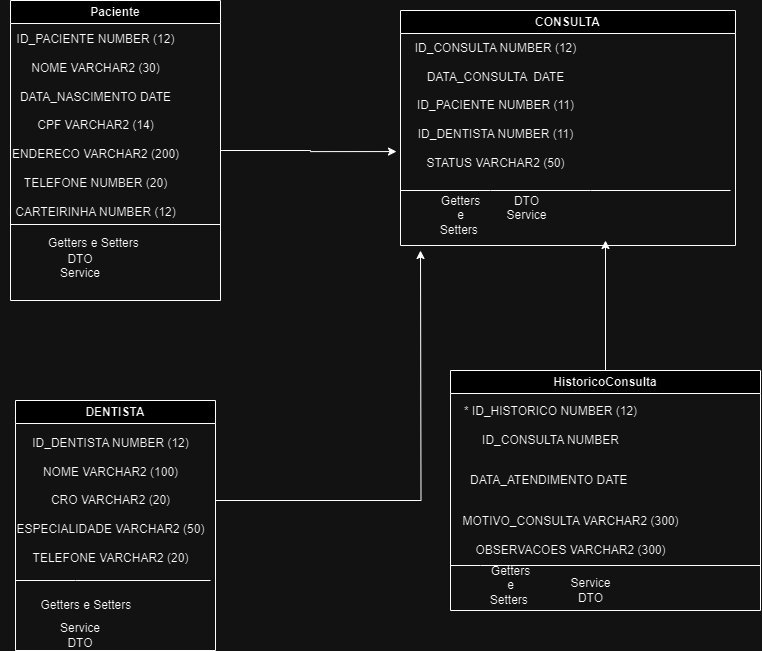

The diagram above was exported from draw.io. Its source (the exported page's mxGraphModel, read from the mxfile embedded in the PNG):
<mxGraphModel dx="1674" dy="780" grid="1" gridSize="10" guides="1" tooltips="1" connect="1" arrows="1" fold="1" page="1" pageScale="1" pageWidth="827" pageHeight="1169" math="0" shadow="0">
  <root>
    <mxCell id="WIyWlLk6GJQsqaUBKTNV-0" />
    <mxCell id="WIyWlLk6GJQsqaUBKTNV-1" parent="WIyWlLk6GJQsqaUBKTNV-0" />
    <mxCell id="g-PTsc57KusbOssv1FgC-5" value="Paciente" style="swimlane;whiteSpace=wrap;html=1;" vertex="1" parent="WIyWlLk6GJQsqaUBKTNV-1">
      <mxGeometry x="10" y="70" width="210" height="300" as="geometry" />
    </mxCell>
    <mxCell id="g-PTsc57KusbOssv1FgC-8" value="&lt;br&gt;ID_PACIENTE NUMBER (12)&lt;div&gt;&lt;br&gt;NOME VARCHAR2 (30)&lt;/div&gt;&lt;div&gt;&lt;br&gt;DATA_NASCIMENTO DATE&lt;/div&gt;&lt;div&gt;&lt;br&gt;CPF VARCHAR2 (14)&lt;/div&gt;&lt;div&gt;&lt;br&gt;ENDERECO VARCHAR2 (200)&lt;/div&gt;&lt;div&gt;&lt;br&gt;&lt;/div&gt;&lt;div&gt;TELEFONE NUMBER (20)&lt;/div&gt;&lt;div&gt;&lt;br&gt;CARTEIRINHA NUMBER (12)&lt;br&gt;&lt;br&gt;&lt;/div&gt;" style="text;html=1;align=center;verticalAlign=middle;resizable=0;points=[];autosize=1;strokeColor=none;fillColor=none;" vertex="1" parent="g-PTsc57KusbOssv1FgC-5">
      <mxGeometry x="-10" y="10" width="190" height="230" as="geometry" />
    </mxCell>
    <mxCell id="zkfFHV4jXpPFQw0GAbJ--9" value="" style="line;html=1;strokeWidth=1;align=left;verticalAlign=middle;spacingTop=-1;spacingLeft=3;spacingRight=3;rotatable=0;labelPosition=right;points=[];portConstraint=eastwest;" parent="g-PTsc57KusbOssv1FgC-5" vertex="1">
      <mxGeometry y="220" width="210" height="8" as="geometry" />
    </mxCell>
    <mxCell id="g-PTsc57KusbOssv1FgC-10" value="Getters e Setters&amp;nbsp;" style="text;html=1;align=center;verticalAlign=middle;whiteSpace=wrap;rounded=0;" vertex="1" parent="g-PTsc57KusbOssv1FgC-5">
      <mxGeometry x="5" y="228" width="160" height="30" as="geometry" />
    </mxCell>
    <mxCell id="g-PTsc57KusbOssv1FgC-11" value="DTO&lt;br&gt;Service&lt;div&gt;&lt;br&gt;&lt;/div&gt;" style="text;html=1;align=center;verticalAlign=middle;whiteSpace=wrap;rounded=0;" vertex="1" parent="g-PTsc57KusbOssv1FgC-5">
      <mxGeometry x="40" y="258" width="60" height="30" as="geometry" />
    </mxCell>
    <mxCell id="g-PTsc57KusbOssv1FgC-12" value="DENTISTA" style="swimlane;whiteSpace=wrap;html=1;" vertex="1" parent="WIyWlLk6GJQsqaUBKTNV-1">
      <mxGeometry x="15" y="470" width="200" height="250" as="geometry" />
    </mxCell>
    <mxCell id="g-PTsc57KusbOssv1FgC-39" style="edgeStyle=orthogonalEdgeStyle;rounded=0;orthogonalLoop=1;jettySize=auto;html=1;" edge="1" parent="g-PTsc57KusbOssv1FgC-12" source="g-PTsc57KusbOssv1FgC-13">
      <mxGeometry relative="1" as="geometry">
        <mxPoint x="405" y="-150" as="targetPoint" />
      </mxGeometry>
    </mxCell>
    <mxCell id="g-PTsc57KusbOssv1FgC-13" value="ID_DENTISTA NUMBER (12)&lt;div&gt;&lt;br&gt;NOME VARCHAR2 (100)&lt;/div&gt;&lt;div&gt;&lt;br&gt;CRO VARCHAR2 (20)&lt;/div&gt;&lt;div&gt;&lt;br&gt;ESPECIALIDADE VARCHAR2 (50)&lt;/div&gt;&lt;div&gt;&lt;br&gt;TELEFONE VARCHAR2 (20)&lt;/div&gt;" style="text;html=1;align=center;verticalAlign=middle;resizable=0;points=[];autosize=1;strokeColor=none;fillColor=none;" vertex="1" parent="g-PTsc57KusbOssv1FgC-12">
      <mxGeometry x="-10" y="30" width="210" height="140" as="geometry" />
    </mxCell>
    <mxCell id="g-PTsc57KusbOssv1FgC-18" value="Getters e Setters&amp;nbsp;" style="text;html=1;align=center;verticalAlign=middle;whiteSpace=wrap;rounded=0;" vertex="1" parent="g-PTsc57KusbOssv1FgC-12">
      <mxGeometry y="190" width="145" height="30" as="geometry" />
    </mxCell>
    <mxCell id="g-PTsc57KusbOssv1FgC-19" value="" style="endArrow=none;html=1;rounded=0;" edge="1" parent="g-PTsc57KusbOssv1FgC-12">
      <mxGeometry width="50" height="50" relative="1" as="geometry">
        <mxPoint y="180" as="sourcePoint" />
        <mxPoint x="195" y="180" as="targetPoint" />
        <Array as="points">
          <mxPoint x="60" y="180" />
        </Array>
      </mxGeometry>
    </mxCell>
    <mxCell id="g-PTsc57KusbOssv1FgC-20" value="Service&lt;div&gt;DTO&lt;/div&gt;" style="text;html=1;align=center;verticalAlign=middle;whiteSpace=wrap;rounded=0;" vertex="1" parent="g-PTsc57KusbOssv1FgC-12">
      <mxGeometry x="35" y="220" width="60" height="30" as="geometry" />
    </mxCell>
    <mxCell id="g-PTsc57KusbOssv1FgC-21" value="CONSULTA" style="swimlane;whiteSpace=wrap;html=1;" vertex="1" parent="WIyWlLk6GJQsqaUBKTNV-1">
      <mxGeometry x="400" y="80" width="335" height="235" as="geometry" />
    </mxCell>
    <mxCell id="g-PTsc57KusbOssv1FgC-22" value="ID_CONSULTA NUMBER (12)&lt;div&gt;&lt;br&gt;DATA_CONSULTA&amp;nbsp; DATE&lt;/div&gt;&lt;div&gt;&lt;br&gt;&lt;/div&gt;&lt;div&gt;ID_PACIENTE NUMBER (11)&lt;/div&gt;&lt;div&gt;&lt;br&gt;ID_DENTISTA NUMBER (11)&lt;/div&gt;&lt;div&gt;&lt;br&gt;STATUS VARCHAR2 (50)&lt;/div&gt;" style="text;html=1;align=center;verticalAlign=middle;resizable=0;points=[];autosize=1;strokeColor=none;fillColor=none;" vertex="1" parent="g-PTsc57KusbOssv1FgC-21">
      <mxGeometry y="25" width="190" height="140" as="geometry" />
    </mxCell>
    <mxCell id="g-PTsc57KusbOssv1FgC-23" value="" style="endArrow=none;html=1;rounded=0;" edge="1" parent="g-PTsc57KusbOssv1FgC-21">
      <mxGeometry width="50" height="50" relative="1" as="geometry">
        <mxPoint y="180" as="sourcePoint" />
        <mxPoint x="330" y="180" as="targetPoint" />
        <Array as="points">
          <mxPoint x="90" y="180" />
          <mxPoint x="190" y="180" />
        </Array>
      </mxGeometry>
    </mxCell>
    <mxCell id="g-PTsc57KusbOssv1FgC-24" value="&lt;span style=&quot;text-wrap: wrap;&quot;&gt;Getters e Setters&amp;nbsp;&lt;/span&gt;" style="text;html=1;align=center;verticalAlign=middle;resizable=0;points=[];autosize=1;strokeColor=none;fillColor=none;" vertex="1" parent="g-PTsc57KusbOssv1FgC-21">
      <mxGeometry y="190" width="120" height="30" as="geometry" />
    </mxCell>
    <mxCell id="g-PTsc57KusbOssv1FgC-26" value="DTO&lt;br&gt;Service&lt;div&gt;&lt;br style=&quot;text-wrap: wrap;&quot;&gt;&lt;/div&gt;" style="text;html=1;align=center;verticalAlign=middle;resizable=0;points=[];autosize=1;strokeColor=none;fillColor=none;" vertex="1" parent="g-PTsc57KusbOssv1FgC-21">
      <mxGeometry x="96" y="175" width="60" height="60" as="geometry" />
    </mxCell>
    <mxCell id="g-PTsc57KusbOssv1FgC-40" style="edgeStyle=orthogonalEdgeStyle;rounded=0;orthogonalLoop=1;jettySize=auto;html=1;" edge="1" parent="WIyWlLk6GJQsqaUBKTNV-1" source="g-PTsc57KusbOssv1FgC-28">
      <mxGeometry relative="1" as="geometry">
        <mxPoint x="605" y="310" as="targetPoint" />
      </mxGeometry>
    </mxCell>
    <mxCell id="g-PTsc57KusbOssv1FgC-28" value="HistoricoConsulta" style="swimlane;whiteSpace=wrap;html=1;" vertex="1" parent="WIyWlLk6GJQsqaUBKTNV-1">
      <mxGeometry x="450" y="440" width="310" height="240" as="geometry" />
    </mxCell>
    <mxCell id="g-PTsc57KusbOssv1FgC-29" value="* ID_HISTORICO NUMBER (12)&lt;br&gt;&lt;br&gt;&lt;div&gt;ID_CONSULTA NUMBER&lt;/div&gt;" style="text;html=1;align=center;verticalAlign=middle;resizable=0;points=[];autosize=1;strokeColor=none;fillColor=none;" vertex="1" parent="g-PTsc57KusbOssv1FgC-28">
      <mxGeometry y="25" width="200" height="60" as="geometry" />
    </mxCell>
    <mxCell id="g-PTsc57KusbOssv1FgC-30" value="DATA_ATENDIMENTO DATE&amp;nbsp;" style="text;html=1;align=center;verticalAlign=middle;resizable=0;points=[];autosize=1;strokeColor=none;fillColor=none;" vertex="1" parent="g-PTsc57KusbOssv1FgC-28">
      <mxGeometry x="10" y="95" width="180" height="30" as="geometry" />
    </mxCell>
    <mxCell id="g-PTsc57KusbOssv1FgC-31" value="MOTIVO_CONSULTA VARCHAR2 (300)&lt;div&gt;&lt;br&gt;OBSERVACOES VARCHAR2 (300)&lt;/div&gt;" style="text;html=1;align=center;verticalAlign=middle;resizable=0;points=[];autosize=1;strokeColor=none;fillColor=none;" vertex="1" parent="g-PTsc57KusbOssv1FgC-28">
      <mxGeometry y="135" width="240" height="60" as="geometry" />
    </mxCell>
    <mxCell id="g-PTsc57KusbOssv1FgC-32" value="" style="endArrow=none;html=1;rounded=0;" edge="1" parent="g-PTsc57KusbOssv1FgC-28">
      <mxGeometry width="50" height="50" relative="1" as="geometry">
        <mxPoint y="195" as="sourcePoint" />
        <mxPoint x="310" y="195" as="targetPoint" />
        <Array as="points">
          <mxPoint x="30" y="195" />
          <mxPoint x="60" y="195" />
        </Array>
      </mxGeometry>
    </mxCell>
    <mxCell id="g-PTsc57KusbOssv1FgC-33" value="&lt;span style=&quot;text-wrap: wrap;&quot;&gt;Getters e Setters&amp;nbsp;&lt;/span&gt;" style="text;html=1;align=center;verticalAlign=middle;resizable=0;points=[];autosize=1;strokeColor=none;fillColor=none;" vertex="1" parent="g-PTsc57KusbOssv1FgC-28">
      <mxGeometry y="200" width="120" height="30" as="geometry" />
    </mxCell>
    <mxCell id="g-PTsc57KusbOssv1FgC-35" value="&lt;span style=&quot;text-wrap: wrap;&quot;&gt;Service&lt;/span&gt;&lt;div style=&quot;text-wrap: wrap;&quot;&gt;DTO&lt;/div&gt;" style="text;html=1;align=center;verticalAlign=middle;resizable=0;points=[];autosize=1;strokeColor=none;fillColor=none;" vertex="1" parent="g-PTsc57KusbOssv1FgC-28">
      <mxGeometry x="110" y="200" width="60" height="40" as="geometry" />
    </mxCell>
    <mxCell id="g-PTsc57KusbOssv1FgC-38" style="edgeStyle=orthogonalEdgeStyle;rounded=0;orthogonalLoop=1;jettySize=auto;html=1;entryX=-0.021;entryY=0.829;entryDx=0;entryDy=0;entryPerimeter=0;" edge="1" parent="WIyWlLk6GJQsqaUBKTNV-1" source="g-PTsc57KusbOssv1FgC-5" target="g-PTsc57KusbOssv1FgC-22">
      <mxGeometry relative="1" as="geometry" />
    </mxCell>
  </root>
</mxGraphModel>